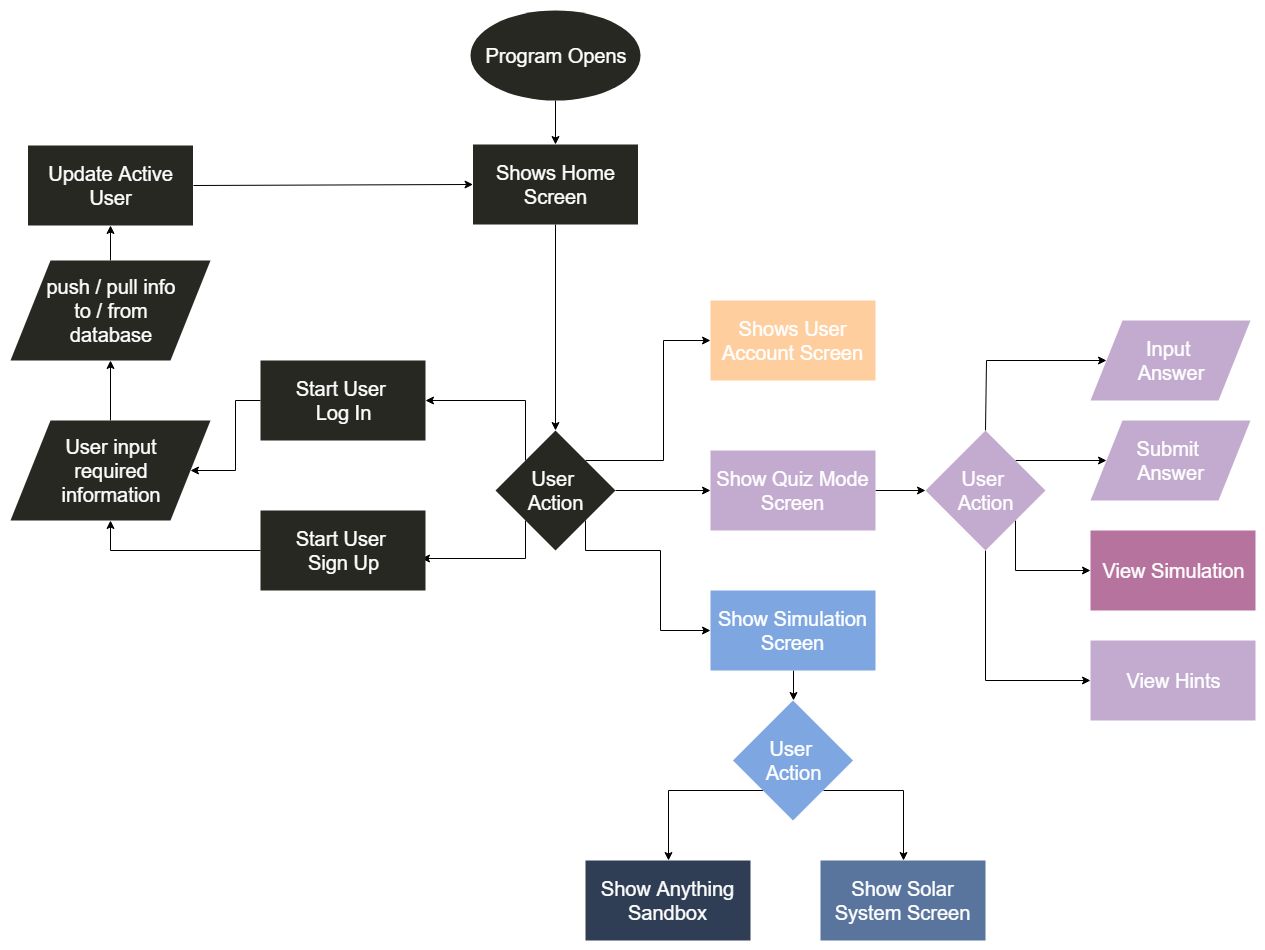

The diagram above was exported from draw.io. Its source (the exported page's mxGraphModel, read from the mxfile embedded in the PNG):
<mxGraphModel dx="1724" dy="1676" grid="1" gridSize="10" guides="1" tooltips="1" connect="1" arrows="1" fold="1" page="1" pageScale="1" pageWidth="850" pageHeight="1100" background="#ffffff" math="0" shadow="0">
  <root>
    <mxCell id="0" />
    <mxCell id="1" parent="0" />
    <mxCell id="6" style="edgeStyle=orthogonalEdgeStyle;rounded=0;jumpStyle=gap;jumpSize=5;html=1;exitX=0.5;exitY=1;entryX=0.5;entryY=0;jettySize=auto;orthogonalLoop=1;strokeColor=#FFFFFF;fontSize=20;fontColor=#FFFFFF;" parent="1" source="4" target="5" edge="1">
      <mxGeometry relative="1" as="geometry" />
    </mxCell>
    <mxCell id="7" style="edgeStyle=orthogonalEdgeStyle;rounded=0;jumpStyle=gap;jumpSize=5;html=1;exitX=0.5;exitY=1;jettySize=auto;orthogonalLoop=1;strokeColor=#000000;fontSize=20;fontColor=#FFFFFF;entryX=0.5;entryY=0;fillColor=#ffffff;" parent="1" source="4" target="5" edge="1">
      <mxGeometry relative="1" as="geometry">
        <mxPoint x="395" y="115" as="targetPoint" />
      </mxGeometry>
    </mxCell>
    <mxCell id="4" value="Program Opens" style="ellipse;whiteSpace=wrap;html=1;labelBackgroundColor=none;strokeColor=none;strokeWidth=20;fillColor=#272821;gradientColor=none;fontSize=20;fontColor=#FFFFFF;align=center;" parent="1" vertex="1">
      <mxGeometry x="310" y="-80" width="170" height="90" as="geometry" />
    </mxCell>
    <mxCell id="9" style="edgeStyle=orthogonalEdgeStyle;rounded=0;jumpStyle=gap;jumpSize=5;html=1;exitX=0.5;exitY=1;entryX=0.5;entryY=0;jettySize=auto;orthogonalLoop=1;strokeColor=#000000;fontSize=20;fontColor=#FFFFFF;" parent="1" source="5" target="8" edge="1">
      <mxGeometry relative="1" as="geometry" />
    </mxCell>
    <mxCell id="5" value="Shows Home Screen" style="rounded=0;whiteSpace=wrap;html=1;labelBackgroundColor=none;strokeColor=none;strokeWidth=20;fillColor=#272821;gradientColor=none;fontSize=20;fontColor=#FFFFFF;align=center;" parent="1" vertex="1">
      <mxGeometry x="312.5" y="54" width="165" height="80" as="geometry" />
    </mxCell>
    <mxCell id="15" style="edgeStyle=orthogonalEdgeStyle;rounded=0;jumpStyle=gap;jumpSize=5;html=1;exitX=1;exitY=0.5;jettySize=auto;orthogonalLoop=1;strokeColor=#000000;fontSize=20;fontColor=#FFFFFF;" parent="1" source="8" target="13" edge="1">
      <mxGeometry relative="1" as="geometry" />
    </mxCell>
    <mxCell id="16" style="edgeStyle=orthogonalEdgeStyle;rounded=0;jumpStyle=gap;jumpSize=5;html=1;exitX=1;exitY=0;entryX=0;entryY=0.5;jettySize=auto;orthogonalLoop=1;strokeColor=#000000;fontSize=20;fontColor=#FFFFFF;" parent="1" source="8" target="20" edge="1">
      <mxGeometry relative="1" as="geometry">
        <mxPoint x="540" y="240" as="targetPoint" />
      </mxGeometry>
    </mxCell>
    <mxCell id="17" style="edgeStyle=orthogonalEdgeStyle;rounded=0;jumpStyle=gap;jumpSize=5;html=1;exitX=1;exitY=1;entryX=0;entryY=0.5;jettySize=auto;orthogonalLoop=1;strokeColor=#000000;fontSize=20;fontColor=#FFFFFF;" parent="1" source="8" target="14" edge="1">
      <mxGeometry relative="1" as="geometry">
        <Array as="points">
          <mxPoint x="425" y="460" />
          <mxPoint x="500" y="460" />
          <mxPoint x="500" y="540" />
        </Array>
      </mxGeometry>
    </mxCell>
    <mxCell id="24" style="edgeStyle=orthogonalEdgeStyle;rounded=0;jumpStyle=gap;jumpSize=5;html=1;exitX=0;exitY=0;entryX=1;entryY=0.5;jettySize=auto;orthogonalLoop=1;strokeColor=#000000;fontSize=20;fontColor=#FFFFFF;" parent="1" source="8" target="21" edge="1">
      <mxGeometry relative="1" as="geometry">
        <Array as="points">
          <mxPoint x="365" y="310" />
        </Array>
      </mxGeometry>
    </mxCell>
    <mxCell id="25" style="edgeStyle=orthogonalEdgeStyle;rounded=0;jumpStyle=gap;jumpSize=5;html=1;exitX=0;exitY=1;entryX=0.976;entryY=0.594;entryPerimeter=0;jettySize=auto;orthogonalLoop=1;strokeColor=#000000;fontSize=20;fontColor=#FFFFFF;" parent="1" source="8" target="22" edge="1">
      <mxGeometry relative="1" as="geometry">
        <Array as="points">
          <mxPoint x="365" y="468" />
        </Array>
      </mxGeometry>
    </mxCell>
    <mxCell id="8" value="User &lt;br&gt;Action" style="rhombus;whiteSpace=wrap;html=1;labelBackgroundColor=none;strokeColor=none;strokeWidth=20;fillColor=#272821;gradientColor=none;fontSize=20;fontColor=#FFFFFF;align=center;" parent="1" vertex="1">
      <mxGeometry x="335" y="340" width="120" height="120" as="geometry" />
    </mxCell>
    <mxCell id="50" style="edgeStyle=orthogonalEdgeStyle;rounded=0;jumpStyle=gap;jumpSize=5;html=1;exitX=1;exitY=0.5;entryX=0;entryY=0.5;jettySize=auto;orthogonalLoop=1;strokeColor=#000000;fontSize=20;fontColor=#FFFFFF;" parent="1" source="13" target="42" edge="1">
      <mxGeometry relative="1" as="geometry" />
    </mxCell>
    <mxCell id="13" value="Show Quiz Mode Screen" style="rounded=0;whiteSpace=wrap;html=1;labelBackgroundColor=none;strokeColor=none;strokeWidth=20;fillColor=#C3ABD0;gradientColor=none;fontSize=20;fontColor=#FFFFFF;align=center;" parent="1" vertex="1">
      <mxGeometry x="550" y="360" width="165" height="80" as="geometry" />
    </mxCell>
    <mxCell id="37" style="edgeStyle=orthogonalEdgeStyle;rounded=0;jumpStyle=gap;jumpSize=5;html=1;exitX=0.5;exitY=1;entryX=0.5;entryY=0;jettySize=auto;orthogonalLoop=1;strokeColor=#000000;fontSize=20;fontColor=#FFFFFF;" parent="1" source="14" target="36" edge="1">
      <mxGeometry relative="1" as="geometry" />
    </mxCell>
    <mxCell id="14" value="Show Simulation Screen" style="rounded=0;whiteSpace=wrap;html=1;labelBackgroundColor=none;strokeColor=none;strokeWidth=20;fillColor=#7EA6E0;gradientColor=none;fontSize=20;fontColor=#FFFFFF;align=center;" parent="1" vertex="1">
      <mxGeometry x="550" y="500" width="165" height="80" as="geometry" />
    </mxCell>
    <mxCell id="20" value="Shows User Account Screen" style="rounded=0;whiteSpace=wrap;html=1;labelBackgroundColor=none;strokeColor=none;strokeWidth=20;fillColor=#FFCE9F;gradientColor=none;fontSize=20;fontColor=#FFFFFF;align=center;" parent="1" vertex="1">
      <mxGeometry x="550" y="210" width="165" height="80" as="geometry" />
    </mxCell>
    <mxCell id="30" style="edgeStyle=orthogonalEdgeStyle;rounded=0;jumpStyle=gap;jumpSize=5;html=1;exitX=0;exitY=0.5;entryX=1;entryY=0.5;jettySize=auto;orthogonalLoop=1;strokeColor=#000000;fontSize=20;fontColor=#FFFFFF;" parent="1" source="21" target="26" edge="1">
      <mxGeometry relative="1" as="geometry" />
    </mxCell>
    <mxCell id="21" value="Start User &lt;br&gt;Log In" style="rounded=0;whiteSpace=wrap;html=1;labelBackgroundColor=none;strokeColor=none;strokeWidth=20;fillColor=#272821;gradientColor=none;fontSize=20;fontColor=#FFFFFF;align=center;" parent="1" vertex="1">
      <mxGeometry x="100" y="270" width="165" height="80" as="geometry" />
    </mxCell>
    <mxCell id="29" style="edgeStyle=orthogonalEdgeStyle;rounded=0;jumpStyle=gap;jumpSize=5;html=1;exitX=0;exitY=0.5;entryX=0.5;entryY=1;jettySize=auto;orthogonalLoop=1;strokeColor=#000000;fontSize=20;fontColor=#FFFFFF;" parent="1" source="22" target="26" edge="1">
      <mxGeometry relative="1" as="geometry" />
    </mxCell>
    <mxCell id="22" value="Start User &lt;br&gt;Sign Up" style="rounded=0;whiteSpace=wrap;html=1;labelBackgroundColor=none;strokeColor=none;strokeWidth=20;fillColor=#272821;gradientColor=none;fontSize=20;fontColor=#FFFFFF;align=center;" parent="1" vertex="1">
      <mxGeometry x="100" y="420" width="165" height="80" as="geometry" />
    </mxCell>
    <mxCell id="32" style="edgeStyle=orthogonalEdgeStyle;rounded=0;jumpStyle=gap;jumpSize=5;html=1;exitX=0.5;exitY=0;entryX=0.5;entryY=1;jettySize=auto;orthogonalLoop=1;strokeColor=#000000;fontSize=20;fontColor=#FFFFFF;" parent="1" source="26" target="31" edge="1">
      <mxGeometry relative="1" as="geometry" />
    </mxCell>
    <mxCell id="26" value="User input&lt;br&gt;required&lt;br&gt;information&lt;br&gt;" style="shape=parallelogram;perimeter=parallelogramPerimeter;whiteSpace=wrap;html=1;labelBackgroundColor=none;strokeColor=none;strokeWidth=20;fillColor=#272821;gradientColor=none;fontSize=20;fontColor=#FFFFFF;align=center;" parent="1" vertex="1">
      <mxGeometry x="-150" y="330" width="200" height="100" as="geometry" />
    </mxCell>
    <mxCell id="35" style="edgeStyle=orthogonalEdgeStyle;rounded=0;jumpStyle=gap;jumpSize=5;html=1;exitX=1;exitY=0.5;jettySize=auto;orthogonalLoop=1;strokeColor=#000000;fontSize=20;fontColor=#FFFFFF;" parent="1" source="27" target="5" edge="1">
      <mxGeometry relative="1" as="geometry" />
    </mxCell>
    <mxCell id="27" value="Update Active User" style="rounded=0;whiteSpace=wrap;html=1;labelBackgroundColor=none;strokeColor=none;strokeWidth=20;fillColor=#272821;gradientColor=none;fontSize=20;fontColor=#FFFFFF;align=center;" parent="1" vertex="1">
      <mxGeometry x="-132.5" y="55" width="165" height="80" as="geometry" />
    </mxCell>
    <mxCell id="33" style="edgeStyle=orthogonalEdgeStyle;rounded=0;jumpStyle=gap;jumpSize=5;html=1;exitX=0.5;exitY=0;jettySize=auto;orthogonalLoop=1;strokeColor=#000000;fontSize=20;fontColor=#FFFFFF;" parent="1" source="31" target="27" edge="1">
      <mxGeometry relative="1" as="geometry" />
    </mxCell>
    <mxCell id="31" value="push / pull info&lt;br&gt;to / from&lt;br&gt;database&lt;br&gt;" style="shape=parallelogram;perimeter=parallelogramPerimeter;whiteSpace=wrap;html=1;labelBackgroundColor=none;strokeColor=none;strokeWidth=20;fillColor=#272821;gradientColor=none;fontSize=20;fontColor=#FFFFFF;align=center;" parent="1" vertex="1">
      <mxGeometry x="-150" y="170" width="200" height="100" as="geometry" />
    </mxCell>
    <mxCell id="40" style="edgeStyle=orthogonalEdgeStyle;rounded=0;jumpStyle=gap;jumpSize=5;html=1;exitX=0;exitY=1;entryX=0.5;entryY=0;jettySize=auto;orthogonalLoop=1;strokeColor=#000000;fontSize=20;fontColor=#FFFFFF;" parent="1" source="36" target="38" edge="1">
      <mxGeometry relative="1" as="geometry">
        <Array as="points">
          <mxPoint x="508" y="700" />
        </Array>
      </mxGeometry>
    </mxCell>
    <mxCell id="41" style="edgeStyle=orthogonalEdgeStyle;rounded=0;jumpStyle=gap;jumpSize=5;html=1;exitX=1;exitY=1;entryX=0.5;entryY=0;jettySize=auto;orthogonalLoop=1;strokeColor=#000000;fontSize=20;fontColor=#FFFFFF;" parent="1" source="36" target="39" edge="1">
      <mxGeometry relative="1" as="geometry">
        <Array as="points">
          <mxPoint x="743" y="700" />
        </Array>
      </mxGeometry>
    </mxCell>
    <mxCell id="36" value="User &lt;br&gt;Action" style="rhombus;whiteSpace=wrap;html=1;labelBackgroundColor=none;strokeColor=none;strokeWidth=20;fillColor=#7EA6E0;gradientColor=none;fontSize=20;fontColor=#FFFFFF;align=center;" parent="1" vertex="1">
      <mxGeometry x="572.5" y="610" width="120" height="120" as="geometry" />
    </mxCell>
    <mxCell id="38" value="Show Anything Sandbox" style="rounded=0;whiteSpace=wrap;html=1;labelBackgroundColor=none;strokeColor=none;strokeWidth=20;fillColor=#2F3E54;gradientColor=none;fontSize=20;fontColor=#FFFFFF;align=center;" parent="1" vertex="1">
      <mxGeometry x="425" y="770" width="165" height="80" as="geometry" />
    </mxCell>
    <mxCell id="39" value="Show Solar System Screen" style="rounded=0;whiteSpace=wrap;html=1;labelBackgroundColor=none;strokeColor=none;strokeWidth=20;fillColor=#59759E;gradientColor=none;fontSize=20;fontColor=#FFFFFF;align=center;" parent="1" vertex="1">
      <mxGeometry x="660" y="770" width="165" height="80" as="geometry" />
    </mxCell>
    <mxCell id="52" style="edgeStyle=orthogonalEdgeStyle;rounded=0;jumpStyle=gap;jumpSize=5;html=1;exitX=0.5;exitY=0;entryX=0;entryY=0.5;jettySize=auto;orthogonalLoop=1;strokeColor=#000000;fontSize=20;fontColor=#FFFFFF;" parent="1" source="42" target="43" edge="1">
      <mxGeometry relative="1" as="geometry">
        <Array as="points">
          <mxPoint x="826" y="270" />
        </Array>
      </mxGeometry>
    </mxCell>
    <mxCell id="53" style="edgeStyle=orthogonalEdgeStyle;rounded=0;jumpStyle=gap;jumpSize=5;html=1;exitX=1;exitY=0;jettySize=auto;orthogonalLoop=1;strokeColor=#000000;fontSize=20;fontColor=#FFFFFF;" parent="1" source="42" target="44" edge="1">
      <mxGeometry relative="1" as="geometry" />
    </mxCell>
    <mxCell id="54" style="edgeStyle=orthogonalEdgeStyle;rounded=0;jumpStyle=gap;jumpSize=5;html=1;exitX=1;exitY=1;entryX=0;entryY=0.5;jettySize=auto;orthogonalLoop=1;strokeColor=#000000;fontSize=20;fontColor=#FFFFFF;" parent="1" source="42" target="47" edge="1">
      <mxGeometry relative="1" as="geometry">
        <Array as="points">
          <mxPoint x="855" y="480" />
        </Array>
      </mxGeometry>
    </mxCell>
    <mxCell id="55" style="edgeStyle=orthogonalEdgeStyle;rounded=0;jumpStyle=gap;jumpSize=5;html=1;exitX=0.5;exitY=1;entryX=0;entryY=0.5;jettySize=auto;orthogonalLoop=1;strokeColor=#000000;fontSize=20;fontColor=#FFFFFF;" parent="1" source="42" target="48" edge="1">
      <mxGeometry relative="1" as="geometry" />
    </mxCell>
    <mxCell id="42" value="User &lt;br&gt;Action" style="rhombus;whiteSpace=wrap;html=1;labelBackgroundColor=none;strokeColor=none;strokeWidth=20;fillColor=#C3ABD0;gradientColor=none;fontSize=20;fontColor=#FFFFFF;align=center;" parent="1" vertex="1">
      <mxGeometry x="765" y="340" width="120" height="120" as="geometry" />
    </mxCell>
    <mxCell id="43" value="Input &lt;br&gt;Answer&lt;br&gt;" style="shape=parallelogram;perimeter=parallelogramPerimeter;whiteSpace=wrap;html=1;labelBackgroundColor=none;strokeColor=none;strokeWidth=20;fillColor=#C3ABD0;gradientColor=none;fontSize=20;fontColor=#FFFFFF;align=center;" parent="1" vertex="1">
      <mxGeometry x="930" y="230" width="160" height="80" as="geometry" />
    </mxCell>
    <mxCell id="44" value="Submit &lt;br&gt;Answer&lt;br&gt;" style="shape=parallelogram;perimeter=parallelogramPerimeter;whiteSpace=wrap;html=1;labelBackgroundColor=none;strokeColor=none;strokeWidth=20;fillColor=#C3ABD0;gradientColor=none;fontSize=20;fontColor=#FFFFFF;align=center;" parent="1" vertex="1">
      <mxGeometry x="930" y="330" width="160" height="80" as="geometry" />
    </mxCell>
    <mxCell id="47" value="View Simulation" style="rounded=0;whiteSpace=wrap;html=1;labelBackgroundColor=none;strokeColor=none;strokeWidth=20;fillColor=#B5739D;gradientColor=none;fontSize=20;fontColor=#FFFFFF;align=center;" parent="1" vertex="1">
      <mxGeometry x="930" y="440" width="165" height="80" as="geometry" />
    </mxCell>
    <mxCell id="48" value="View Hints" style="rounded=0;whiteSpace=wrap;html=1;labelBackgroundColor=none;strokeColor=none;strokeWidth=20;fillColor=#C3ABD0;gradientColor=none;fontSize=20;fontColor=#FFFFFF;align=center;" parent="1" vertex="1">
      <mxGeometry x="930" y="550" width="165" height="80" as="geometry" />
    </mxCell>
    <mxCell id="56" value="" style="shape=image;verticalLabelPosition=bottom;labelBackgroundColor=#ffffff;verticalAlign=top;aspect=fixed;imageAspect=0;image=&lt;mxfile userAgent=&quot;Mozilla/5.0 (Windows NT 10.0, like Gecko) Chrome/65.0.3325.181 Safari/537.36&quot; version=&quot;8.5.12&quot; editor=&quot;www.draw.io&quot; type=&quot;github&quot;&gt;&lt;diagram id=&quot;1b2bde06-fd68-347e-218e-20a14faa5a8e&quot; name=&quot;Main&quot;&gt;7Vzfk6I4EP5rfNwpSPihj46rO1u1VzdX1t3tPkaNwC0SLoRR96+/IIkCiVPODEq4cl6EToCQ/r5Od6eZAZxsdl8oSsPfyArHA2CtdgP4eQCA7QOH/xSSvZB4vldKAhqthOwkmEe/sBBaQppHK5zVOjJCYhaldeGSJAlespoMUUq29W5rEtefmqIAK4L5EsWq9O9oxcJSOnStk/wJR0Eon2xbomWBlj8DSvJEPG8A4PrwVzZvkLyX6J+FaEW2FRGcDuCEEsLKo81uguNicuW0ldfNzrQex01xwi65QKglY3v56njFZ0KcEspCEpAExdOT9PHweri4gcXP/sk3qewfoFRKSpW6/DRkm5gf2vwQ7yL2vbjuwRVnP2RLwui+0lSc/pBPwIztxQ1RzggXnQb2jZBU3CNjlPzEExITengVODv88ZY1SZi4AbDEua6fOntiQjOS06WYIIFthmiARS+3FBVTV7lMzPgXTDaYvw7vQHGMWPRSBxkSWA2O/U764gdCZXr1+Yao790qsg5/b1DRa0BZR3FcuUYQzyC1ikufScQHAixhL+FIPEhaS9ut36Ick7iqAY7jMC7Ci3jJFxTnYrTPlAQUbbjw9xQnmYqnOOZGt8DNNowYnqfoMGFbesBKBRwxWuD48Wj+pB4SkmBF8TWhNLBAo0LggyEo7s7HuIrwCRLiDpeiBsVRkHDZkt8C09cg8YIpw7tX1S3VJhcrobZPQ3G+Pa0Yti9kYWW1GFkfJ/7IEOJfxW6/2ShcRHBXJfiwK7vtKjych4XTAqwnfjP+M19SjBNFyXUV3hnZZCR4qJtS11Ep6bkqJYctUFJa7Rtz0q4wsiShYbwbqryzYVfEs7txeGtKqpnNmtHsifpk8HJtx8h16isscBo0bc8xsrvxpKu4sHuPC9u5Ci7GlKJ9pUNa6Ds7DxsH1BcBx2vEwE2YWdaH+kuYntBXjvi9WJRe+q2du3M2yu4jFmW3jrEIvToWZdDQGla6cTqss3brYeR7DbyMHCl4xjTiL1f4eyZGCDoYASNh5HjDVmEk3rwSj/yZcS0VC70X86l4XPATLyiOxksWEU1kEpLNIs/uUYkalcCGCXA0eQKgyRMchR+KNC1FVd1EJT1ybWR4UjUETuuG4OKQBSrkLJIFXPJHHv3iP8X+i8kpgwkcPx4ebiA5Xbfuy0FPQ85rZQygKen7HmXxbE2eHnqdcVNNqAtuzqNNXjysWCrNpaY/HXvTnlDzGHbdgppy6dVkaIVnNF4uuR6YydqdzSbT0awf2j1u/d/E8HbjFNUi7LpTZH6MfazDqEZHnRneI+Aq/OQjYyd+qpHLNxJw+VcTmWpy/GI30l3Av6Ud7mij85Xwpe4i3bb64TKmAqOYCt7O1HmBYt6e3qn6Iao64JaLKjAgmrF6RlVPE820nrm+mKqeQlVB0ShJc6bylOJ/84hy9SktUbImdCPin2ajgpMsRGlxyGcLxTGOy5Ik+JhW8sW1tkoi+W4EGkbgk93MaUDVCgBLl3C02jAD9zIIPdV9leqd1Y3KwVSZnq4Qw4fA9vAouTzfF+A3cQ8qJUjuDZdgaMgSbBj3oC529bsiH1Rj1zTPwoMnPCteJi+78yVUXTv5XMp+a0o2agfOYrRAGb4vux0vu7YmTr7esut0n9Lq2U4C1PnerVcEv2u737WGNSj5VrtVI47dCVjOV7v1EywjI8DiO/CqYIFno8KeFIcYvcnlN/1FT7cRcrXyEKhW/ogNzHGyZ2GUFCnzOUpWC7IzMRaYwanrmKnaZhmqf8u8ubRNmo1pEqOCvPN9xnDx3Zex25fuyHdHUzOV63lWd8p1zcu0DkzfvpT1W7WartY/Q3nXAj6UedfGBltbC7jbTVag+c1LHwDR+gcMF1O6m5r/Hn9/otVf6zmd9xHabVRrD1smdEdF/6/UDfYTLp19/ytH09uYyuSaXr/5zc1NC+4dtVz7a7l7qtNtkm0Ltf//UrUmA2QE68470GyQ2p4GIG04746mZDhfbKI7QMwFiG4H/XoAUfdm/4pws6bcuGj90fXh6HM/9OnoVoRrReuOmmIT+nySbqRhquwTNY915FdQJT89/Se20k8//b87OP0P&lt;/diagram&gt;&lt;/mxfile&gt;;" parent="1" vertex="1">
      <mxGeometry x="40" y="900" as="geometry" />
    </mxCell>
  </root>
</mxGraphModel>